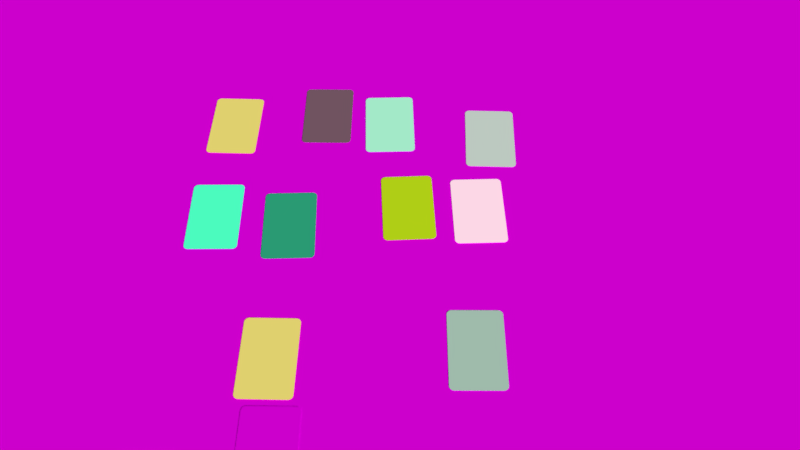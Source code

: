 # Source: CorporaGenerator.blend  (saved by Blender 2.78.0; exported with 4.5.12 LTS)
import bpy
from mathutils import Matrix  # noqa: F401  (used for matrix-valued properties, if any)

bpy.ops.wm.read_factory_settings(use_empty=True)
scene = bpy.context.scene
scene.name = 'Scene'

# ---- collections
col_collection_1 = bpy.data.collections.new('Collection 1'); scene.collection.children.link(col_collection_1)

# ---- images (referenced by path relative to the original .blend; pixels are not part of the script)
import os
ASSET_DIR = os.environ.get("B2B_ASSET_DIR", "")  # directory of the original .blend (textures are referenced by path, not embedded)
HERE = os.path.dirname(os.path.abspath(__file__))  # packed textures are extracted next to this script under _unpacked/

def load_image(name, relpath, width, height, colorspace="sRGB"):
    """Load a texture the original file referenced (path relative to the .blend, or extracted next to this script)."""
    p = next((c for c in (os.path.join(HERE, relpath), os.path.join(ASSET_DIR, relpath)) if relpath and os.path.exists(c)), "")
    if p:
        img = bpy.data.images.load(p, check_existing=True)
        img.name = name
    else:  # same state as the original file: an image datablock whose file is absent (Cycles renders it pink)
        img = bpy.data.images.new(name, width, height)
        img.source = "FILE"
        img.filepath = "//" + (relpath or name)
    img.colorspace_settings.name = colorspace
    return img
img_round_bars_blue_2_png = load_image('round_bars_blue_2.png', 'round_bars_blue_2.png', 1024, 1024, 'sRGB')
img_plank_jpg = load_image('plank.jpg', 'plank.jpg', 1024, 1024, 'sRGB')
img_round_empty_red_3_png = load_image('round_empty_red_3.png', 'round_empty_red_3.png', 1024, 1024, 'sRGB')

# ---- materials (node trees are filled in below, after node groups)
mat_card_wavy_empty_red_3_t = bpy.data.materials.new('card_wavy_empty_red_3_t')
mat_card_wavy_empty_red_3_t.alpha_threshold = 0.0
mat_card_wavy_empty_red_3_t.roughness = 0.5
mat_card_wavy_solid_blue_1_t = bpy.data.materials.new('card_wavy_solid_blue_1_t')
mat_card_wavy_solid_blue_1_t.alpha_threshold = 0.0
mat_card_wavy_solid_blue_1_t.roughness = 0.5
mat_card_square_solid_red_2_t = bpy.data.materials.new('card_square_solid_red_2_t')
mat_card_square_solid_red_2_t.alpha_threshold = 0.0
mat_card_square_solid_red_2_t.roughness = 0.5
mat_card_square_bars_red_3_t = bpy.data.materials.new('card_square_bars_red_3_t')
mat_card_square_bars_red_3_t.alpha_threshold = 0.0
mat_card_square_bars_red_3_t.roughness = 0.5
mat_card_round_empty_red_3_t = bpy.data.materials.new('card_round_empty_red_3_t')
mat_card_round_empty_red_3_t.alpha_threshold = 0.0
mat_card_round_empty_red_3_t.roughness = 0.5
mat_card_round_bars_red_2_t = bpy.data.materials.new('card_round_bars_red_2_t')
mat_card_round_bars_red_2_t.alpha_threshold = 0.0
mat_card_round_bars_red_2_t.roughness = 0.5
mat_card_square_bars_red_1_t = bpy.data.materials.new('card_square_bars_red_1_t')
mat_card_square_bars_red_1_t.alpha_threshold = 0.0
mat_card_square_bars_red_1_t.roughness = 0.5
mat_card_wavy_solid_green_3_t = bpy.data.materials.new('card_wavy_solid_green_3_t')
mat_card_wavy_solid_green_3_t.alpha_threshold = 0.0
mat_card_wavy_solid_green_3_t.roughness = 0.5
mat_card_square_solid_blue_3_t = bpy.data.materials.new('card_square_solid_blue_3_t')
mat_card_square_solid_blue_3_t.alpha_threshold = 0.0
mat_card_square_solid_blue_3_t.roughness = 0.5
mat_card_round_bars_blue_2 = bpy.data.materials.new('card_round_bars_blue_2')
mat_card_round_bars_blue_2.alpha_threshold = 0.0
mat_card_round_bars_blue_2.roughness = 0.5
mat_card_square_empty_green_2_t = bpy.data.materials.new('card_square_empty_green_2_t')
mat_card_square_empty_green_2_t.alpha_threshold = 0.0
mat_card_square_empty_green_2_t.roughness = 0.5
mat_card_round_empty_green_1_t = bpy.data.materials.new('card_round_empty_green_1_t')
mat_card_round_empty_green_1_t.alpha_threshold = 0.0
mat_card_round_empty_green_1_t.roughness = 0.5
mat_plank = bpy.data.materials.new('Plank')
mat_plank.alpha_threshold = 0.0
mat_plank.roughness = 0.5
mat_card_round_empty_red_3 = bpy.data.materials.new('card_round_empty_red_3')
mat_card_round_empty_red_3.alpha_threshold = 0.0
mat_card_round_empty_red_3.roughness = 0.5

# ---- material node trees
mat_card_wavy_empty_red_3_t.use_nodes = True; mat_card_wavy_empty_red_3_t.node_tree.nodes.clear()
_N = mat_card_wavy_empty_red_3_t.node_tree.nodes; _L = mat_card_wavy_empty_red_3_t.node_tree.links
n0 = _N.new('ShaderNodeOutputMaterial'); n0.name = 'Material Output'; n0.location = (300, 300)
n1 = _N.new('ShaderNodeEmission'); n1.name = 'Emission'; n1.location = (10, 300)
n1.inputs[0].default_value = (0.7412, 0.6314, 0.1569, 1.0)
_L.new(n1.outputs[0], n0.inputs[0])
n0.is_active_output = True
mat_card_wavy_solid_blue_1_t.use_nodes = True; mat_card_wavy_solid_blue_1_t.node_tree.nodes.clear()
_N = mat_card_wavy_solid_blue_1_t.node_tree.nodes; _L = mat_card_wavy_solid_blue_1_t.node_tree.links
n0 = _N.new('ShaderNodeOutputMaterial'); n0.name = 'Material Output'; n0.location = (300, 300)
n1 = _N.new('ShaderNodeEmission'); n1.name = 'Emission'; n1.location = (10, 300)
n1.inputs[0].default_value = (0.9765, 0.6784, 0.7922, 1.0)
_L.new(n1.outputs[0], n0.inputs[0])
n0.is_active_output = True
mat_card_square_solid_red_2_t.use_nodes = True; mat_card_square_solid_red_2_t.node_tree.nodes.clear()
_N = mat_card_square_solid_red_2_t.node_tree.nodes; _L = mat_card_square_solid_red_2_t.node_tree.links
n0 = _N.new('ShaderNodeOutputMaterial'); n0.name = 'Material Output'; n0.location = (300, 300)
n1 = _N.new('ShaderNodeEmission'); n1.name = 'Emission'; n1.location = (10, 300)
n1.inputs[0].default_value = (0.4314, 0.6196, 0.007843, 1.0)
_L.new(n1.outputs[0], n0.inputs[0])
n0.is_active_output = True
mat_card_square_bars_red_3_t.use_nodes = True; mat_card_square_bars_red_3_t.node_tree.nodes.clear()
_N = mat_card_square_bars_red_3_t.node_tree.nodes; _L = mat_card_square_bars_red_3_t.node_tree.links
n0 = _N.new('ShaderNodeOutputMaterial'); n0.name = 'Material Output'; n0.location = (300, 300)
n1 = _N.new('ShaderNodeEmission'); n1.name = 'Emission'; n1.location = (10, 300)
n1.inputs[0].default_value = (0.3686, 0.8157, 0.5804, 1.0)
_L.new(n1.outputs[0], n0.inputs[0])
n0.is_active_output = True
mat_card_round_empty_red_3_t.use_nodes = True; mat_card_round_empty_red_3_t.node_tree.nodes.clear()
_N = mat_card_round_empty_red_3_t.node_tree.nodes; _L = mat_card_round_empty_red_3_t.node_tree.links
n0 = _N.new('ShaderNodeOutputMaterial'); n0.name = 'Material Output'; n0.location = (300, 300)
n1 = _N.new('ShaderNodeEmission'); n1.name = 'Emission'; n1.location = (10, 300)
n1.inputs[0].default_value = (0.07059, 0.9647, 0.5176, 1.0)
_L.new(n1.outputs[0], n0.inputs[0])
n0.is_active_output = True
mat_card_round_bars_red_2_t.use_nodes = True; mat_card_round_bars_red_2_t.node_tree.nodes.clear()
_N = mat_card_round_bars_red_2_t.node_tree.nodes; _L = mat_card_round_bars_red_2_t.node_tree.links
n0 = _N.new('ShaderNodeOutputMaterial'); n0.name = 'Material Output'; n0.location = (300, 300)
n1 = _N.new('ShaderNodeEmission'); n1.name = 'Emission'; n1.location = (10, 300)
n1.inputs[0].default_value = (0.02353, 0.3216, 0.1725, 1.0)
_L.new(n1.outputs[0], n0.inputs[0])
n0.is_active_output = True
mat_card_square_bars_red_1_t.use_nodes = True; mat_card_square_bars_red_1_t.node_tree.nodes.clear()
_N = mat_card_square_bars_red_1_t.node_tree.nodes; _L = mat_card_square_bars_red_1_t.node_tree.links
n0 = _N.new('ShaderNodeOutputMaterial'); n0.name = 'Material Output'; n0.location = (300, 300)
n1 = _N.new('ShaderNodeEmission'); n1.name = 'Emission'; n1.location = (10, 300)
n1.inputs[0].default_value = (0.3451, 0.4941, 0.4078, 1.0)
_L.new(n1.outputs[0], n0.inputs[0])
n0.is_active_output = True
mat_card_wavy_solid_green_3_t.use_nodes = True; mat_card_wavy_solid_green_3_t.node_tree.nodes.clear()
_N = mat_card_wavy_solid_green_3_t.node_tree.nodes; _L = mat_card_wavy_solid_green_3_t.node_tree.links
n0 = _N.new('ShaderNodeOutputMaterial'); n0.name = 'Material Output'; n0.location = (300, 300)
n1 = _N.new('ShaderNodeEmission'); n1.name = 'Emission'; n1.location = (10, 300)
n1.inputs[0].default_value = (0.8902, 0.5569, 0.1882, 1.0)
_L.new(n1.outputs[0], n0.inputs[0])
n0.is_active_output = True
mat_card_square_solid_blue_3_t.use_nodes = True; mat_card_square_solid_blue_3_t.node_tree.nodes.clear()
_N = mat_card_square_solid_blue_3_t.node_tree.nodes; _L = mat_card_square_solid_blue_3_t.node_tree.links
n0 = _N.new('ShaderNodeOutputMaterial'); n0.name = 'Material Output'; n0.location = (300, 300)
n1 = _N.new('ShaderNodeEmission'); n1.name = 'Emission'; n1.location = (10, 300)
n1.inputs[0].default_value = (0.6667, 0.6667, 0.6431, 1.0)
_L.new(n1.outputs[0], n0.inputs[0])
n0.is_active_output = True
mat_card_round_bars_blue_2.use_nodes = True; mat_card_round_bars_blue_2.node_tree.nodes.clear()
_N = mat_card_round_bars_blue_2.node_tree.nodes; _L = mat_card_round_bars_blue_2.node_tree.links
n0 = _N.new('ShaderNodeOutputMaterial'); n0.name = 'Material Output'; n0.location = (300, 300)
n1 = _N.new('ShaderNodeTexImage'); n1.name = 'Image Texture'; n1.location = (-100, 300)
n1.width = 140
n1.image = img_round_bars_blue_2_png
n2 = _N.new('ShaderNodeBsdfDiffuse'); n2.name = 'Diffuse BSDF'; n2.location = (100, 300)
_L.new(n1.outputs[0], n2.inputs[0])
_L.new(n2.outputs[0], n0.inputs[0])
n0.is_active_output = True
mat_card_square_empty_green_2_t.use_nodes = True; mat_card_square_empty_green_2_t.node_tree.nodes.clear()
_N = mat_card_square_empty_green_2_t.node_tree.nodes; _L = mat_card_square_empty_green_2_t.node_tree.links
n0 = _N.new('ShaderNodeOutputMaterial'); n0.name = 'Material Output'; n0.location = (300, 300)
n1 = _N.new('ShaderNodeEmission'); n1.name = 'Emission'; n1.location = (10, 300)
n1.inputs[0].default_value = (0.5059, 0.5804, 0.5255, 1.0)
_L.new(n1.outputs[0], n0.inputs[0])
n0.is_active_output = True
mat_card_round_empty_green_1_t.use_nodes = True; mat_card_round_empty_green_1_t.node_tree.nodes.clear()
_N = mat_card_round_empty_green_1_t.node_tree.nodes; _L = mat_card_round_empty_green_1_t.node_tree.links
n0 = _N.new('ShaderNodeOutputMaterial'); n0.name = 'Material Output'; n0.location = (300, 300)
n1 = _N.new('ShaderNodeEmission'); n1.name = 'Emission'; n1.location = (10, 300)
n1.inputs[0].default_value = (0.1608, 0.08627, 0.1176, 1.0)
_L.new(n1.outputs[0], n0.inputs[0])
n0.is_active_output = True
mat_plank.use_nodes = True; mat_plank.node_tree.nodes.clear()
_N = mat_plank.node_tree.nodes; _L = mat_plank.node_tree.links
n0 = _N.new('ShaderNodeOutputMaterial'); n0.name = 'Material Output'; n0.location = (300, 300)
n1 = _N.new('ShaderNodeBsdfDiffuse'); n1.name = 'Diffuse BSDF'; n1.location = (10, 300)
n2 = _N.new('ShaderNodeTexImage'); n2.name = 'Image Texture'; n2.location = (-180, 300)
n2.width = 140
n2.image = img_plank_jpg
n3 = _N.new('ShaderNodeMapping'); n3.name = 'Mapping'; n3.location = (-383, 10)
n3.inputs[3].default_value = (200.0, 200.0, 200.0)
n4 = _N.new('ShaderNodeTexCoord'); n4.name = 'Texture Coordinate'; n4.location = (-600, 12)
n5 = _N.new('ShaderNodeDisplacement'); n5.name = 'Displacement'; n5.location = (0, 0)
n5.inputs[1].default_value = 0.0
n5.inputs[2].default_value = 0.1
_L.new(n1.outputs[0], n0.inputs[0])
_L.new(n2.outputs[0], n1.inputs[0])
_L.new(n3.outputs[0], n2.inputs[0])
_L.new(n4.outputs[0], n3.inputs[0])
_L.new(n2.outputs[0], n5.inputs[0])
_L.new(n5.outputs[0], n0.inputs[2])
n0.is_active_output = True
mat_card_round_empty_red_3.use_nodes = True; mat_card_round_empty_red_3.node_tree.nodes.clear()
_N = mat_card_round_empty_red_3.node_tree.nodes; _L = mat_card_round_empty_red_3.node_tree.links
n0 = _N.new('ShaderNodeOutputMaterial'); n0.name = 'Material Output'; n0.location = (300, 300)
n1 = _N.new('ShaderNodeTexImage'); n1.name = 'Image Texture'; n1.location = (-100, 300)
n1.width = 140
n1.image = img_round_empty_red_3_png
n2 = _N.new('ShaderNodeBsdfDiffuse'); n2.name = 'Diffuse BSDF'; n2.location = (100, 300)
_L.new(n1.outputs[0], n2.inputs[0])
_L.new(n2.outputs[0], n0.inputs[0])
n0.is_active_output = True

# ---- world
world_world = bpy.data.worlds.new('World'); scene.world = world_world
world_world.use_nodes = True; world_world.node_tree.nodes.clear()
_N = world_world.node_tree.nodes; _L = world_world.node_tree.links
n0 = _N.new('ShaderNodeOutputWorld'); n0.name = 'World Output'; n0.location = (300, 300)
n1 = _N.new('ShaderNodeBackground'); n1.name = 'Background'; n1.location = (10, 300)
n1.inputs[0].default_value = (0.0, 0.0, 0.0, 1.0)
_L.new(n1.outputs[0], n0.inputs[0])
n0.is_active_output = True
world_world.use_sun_shadow = False
world_world.sun_shadow_jitter_overblur = 0.0
world_world.cycles.sampling_method = 'MANUAL'
world_world.light_settings.ao_factor = 0.9828

# ---- cameras
cam_camera = bpy.data.cameras.new('Camera')
cam_camera.clip_end = 1e+04
cam_camera.lens = 35.0
cam_camera.sensor_width = 32.0
cam_camera.sensor_height = 18.0
cam_camera.display_size = 2.0
cam_camera.dof.focus_distance = 0.0

# ---- meshes
me_card_prototype_8858 = bpy.data.meshes.new('card_prototype.8858')
me_card_prototype_8858.from_pydata([(-0.9863, -1.885, 0.0), (-1.028, -1.881, 0.0), (-1.068, -1.869, 0.0), (-1.104, -1.849, 0.0), (-1.136, -1.823, 0.0), (-1.163, -1.79, 0.0), (-1.183, -1.754, 0.0), (-1.195, -1.714, 0.0), (-1.199, -1.672, 0.0), (0.9863, -1.885, 0.0), (1.028, -1.881, 0.0), (1.068, -1.869, 0.0), (1.104, -1.849, 0.0), (1.136, -1.823, 0.0), (1.163, -1.79, 0.0), (1.183, -1.754, 0.0), (1.195, -1.714, 0.0), (1.028, 1.881, 0.0), (1.068, 1.869, 0.0), (1.104, 1.849, 0.0), (1.136, 1.823, 0.0), (1.163, 1.79, 0.0), (1.183, 1.754, 0.0), (1.195, 1.714, 0.0), (1.199, 1.672, 0.0), (-1.028, 1.881, 0.0), (-1.068, 1.869, 0.0), (-1.104, 1.849, 0.0), (-1.136, 1.823, 0.0), (-1.163, 1.79, 0.0), (-1.183, 1.754, 0.0), (-1.195, 1.714, 0.0), (-1.199, 1.672, 0.0), (0.9863, 1.885, 0.0), (-0.9863, 1.885, 0.0), (1.199, -1.672, 0.0)], [], [(1, 0, 9, 10, 11, 12, 13, 14, 15, 16, 35, 24, 23, 22, 21, 20, 19, 18, 17, 33, 34, 25, 26, 27, 28, 29, 30, 31, 32, 8, 7, 6, 5, 4, 3, 2)])
_uv = me_card_prototype_8858.uv_layers.new(name='UVMap')
_uv.uv.foreach_set('vector', [0.07131, 0.001083, 0.08859, 0.0, 0.9114, 0.0, 0.9287, 0.001083, 0.9453, 0.004289, 0.9606, 0.009496, 0.9741, 0.0165, 0.9851, 0.02504, 0.9933, 0.03478, 0.9983, 0.04535, 1.0, 0.05635, 1.0, 0.9437, 0.9983, 0.9546, 0.9933, 0.9652, 0.9851, 0.975, 0.9741, 0.9835, 0.9606, 0.9905, 0.9453, 0.9957, 0.9287, 0.9989, 0.9114, 1.0, 0.08859, 1.0, 0.07131, 0.9989, 0.05469, 0.9957, 0.03937, 0.9905, 0.02595, 0.9835, 0.01493, 0.975, 0.006744, 0.9652, 0.001702, 0.9546, 0.0, 0.9437, 0.0, 0.05635, 0.001702, 0.04535, 0.006744, 0.03478, 0.01493, 0.02504, 0.02595, 0.0165, 0.03937, 0.009496, 0.05469, 0.004289])
me_card_prototype_8858.materials.append(mat_card_wavy_empty_red_3_t)
me_card_prototype_8858.use_remesh_preserve_volume = False
me_card_prototype_8858.use_remesh_preserve_attributes = False
me_card_prototype_8858.use_mirror_vertex_groups = False
me_card_prototype_8858.update()
me_card_prototype_8857 = bpy.data.meshes.new('card_prototype.8857')
me_card_prototype_8857.from_pydata([(-0.9863, -1.885, 0.0), (-1.028, -1.881, 0.0), (-1.068, -1.869, 0.0), (-1.104, -1.849, 0.0), (-1.136, -1.823, 0.0), (-1.163, -1.79, 0.0), (-1.183, -1.754, 0.0), (-1.195, -1.714, 0.0), (-1.199, -1.672, 0.0), (0.9863, -1.885, 0.0), (1.028, -1.881, 0.0), (1.068, -1.869, 0.0), (1.104, -1.849, 0.0), (1.136, -1.823, 0.0), (1.163, -1.79, 0.0), (1.183, -1.754, 0.0), (1.195, -1.714, 0.0), (1.028, 1.881, 0.0), (1.068, 1.869, 0.0), (1.104, 1.849, 0.0), (1.136, 1.823, 0.0), (1.163, 1.79, 0.0), (1.183, 1.754, 0.0), (1.195, 1.714, 0.0), (1.199, 1.672, 0.0), (-1.028, 1.881, 0.0), (-1.068, 1.869, 0.0), (-1.104, 1.849, 0.0), (-1.136, 1.823, 0.0), (-1.163, 1.79, 0.0), (-1.183, 1.754, 0.0), (-1.195, 1.714, 0.0), (-1.199, 1.672, 0.0), (0.9863, 1.885, 0.0), (-0.9863, 1.885, 0.0), (1.199, -1.672, 0.0)], [], [(1, 0, 9, 10, 11, 12, 13, 14, 15, 16, 35, 24, 23, 22, 21, 20, 19, 18, 17, 33, 34, 25, 26, 27, 28, 29, 30, 31, 32, 8, 7, 6, 5, 4, 3, 2)])
_uv = me_card_prototype_8857.uv_layers.new(name='UVMap')
_uv.uv.foreach_set('vector', [0.07131, 0.001083, 0.08859, 0.0, 0.9114, 0.0, 0.9287, 0.001083, 0.9453, 0.004289, 0.9606, 0.009496, 0.9741, 0.0165, 0.9851, 0.02504, 0.9933, 0.03478, 0.9983, 0.04535, 1.0, 0.05635, 1.0, 0.9437, 0.9983, 0.9546, 0.9933, 0.9652, 0.9851, 0.975, 0.9741, 0.9835, 0.9606, 0.9905, 0.9453, 0.9957, 0.9287, 0.9989, 0.9114, 1.0, 0.08859, 1.0, 0.07131, 0.9989, 0.05469, 0.9957, 0.03937, 0.9905, 0.02595, 0.9835, 0.01493, 0.975, 0.006744, 0.9652, 0.001702, 0.9546, 0.0, 0.9437, 0.0, 0.05635, 0.001702, 0.04535, 0.006744, 0.03478, 0.01493, 0.02504, 0.02595, 0.0165, 0.03937, 0.009496, 0.05469, 0.004289])
me_card_prototype_8857.materials.append(mat_card_wavy_solid_blue_1_t)
me_card_prototype_8857.use_remesh_preserve_volume = False
me_card_prototype_8857.use_remesh_preserve_attributes = False
me_card_prototype_8857.use_mirror_vertex_groups = False
me_card_prototype_8857.update()
me_card_prototype_8856 = bpy.data.meshes.new('card_prototype.8856')
me_card_prototype_8856.from_pydata([(-0.9863, -1.885, 0.0), (-1.028, -1.881, 0.0), (-1.068, -1.869, 0.0), (-1.104, -1.849, 0.0), (-1.136, -1.823, 0.0), (-1.163, -1.79, 0.0), (-1.183, -1.754, 0.0), (-1.195, -1.714, 0.0), (-1.199, -1.672, 0.0), (0.9863, -1.885, 0.0), (1.028, -1.881, 0.0), (1.068, -1.869, 0.0), (1.104, -1.849, 0.0), (1.136, -1.823, 0.0), (1.163, -1.79, 0.0), (1.183, -1.754, 0.0), (1.195, -1.714, 0.0), (1.028, 1.881, 0.0), (1.068, 1.869, 0.0), (1.104, 1.849, 0.0), (1.136, 1.823, 0.0), (1.163, 1.79, 0.0), (1.183, 1.754, 0.0), (1.195, 1.714, 0.0), (1.199, 1.672, 0.0), (-1.028, 1.881, 0.0), (-1.068, 1.869, 0.0), (-1.104, 1.849, 0.0), (-1.136, 1.823, 0.0), (-1.163, 1.79, 0.0), (-1.183, 1.754, 0.0), (-1.195, 1.714, 0.0), (-1.199, 1.672, 0.0), (0.9863, 1.885, 0.0), (-0.9863, 1.885, 0.0), (1.199, -1.672, 0.0)], [], [(1, 0, 9, 10, 11, 12, 13, 14, 15, 16, 35, 24, 23, 22, 21, 20, 19, 18, 17, 33, 34, 25, 26, 27, 28, 29, 30, 31, 32, 8, 7, 6, 5, 4, 3, 2)])
_uv = me_card_prototype_8856.uv_layers.new(name='UVMap')
_uv.uv.foreach_set('vector', [0.07131, 0.001083, 0.08859, 0.0, 0.9114, 0.0, 0.9287, 0.001083, 0.9453, 0.004289, 0.9606, 0.009496, 0.9741, 0.0165, 0.9851, 0.02504, 0.9933, 0.03478, 0.9983, 0.04535, 1.0, 0.05635, 1.0, 0.9437, 0.9983, 0.9546, 0.9933, 0.9652, 0.9851, 0.975, 0.9741, 0.9835, 0.9606, 0.9905, 0.9453, 0.9957, 0.9287, 0.9989, 0.9114, 1.0, 0.08859, 1.0, 0.07131, 0.9989, 0.05469, 0.9957, 0.03937, 0.9905, 0.02595, 0.9835, 0.01493, 0.975, 0.006744, 0.9652, 0.001702, 0.9546, 0.0, 0.9437, 0.0, 0.05635, 0.001702, 0.04535, 0.006744, 0.03478, 0.01493, 0.02504, 0.02595, 0.0165, 0.03937, 0.009496, 0.05469, 0.004289])
me_card_prototype_8856.materials.append(mat_card_square_solid_red_2_t)
me_card_prototype_8856.use_remesh_preserve_volume = False
me_card_prototype_8856.use_remesh_preserve_attributes = False
me_card_prototype_8856.use_mirror_vertex_groups = False
me_card_prototype_8856.update()
me_card_prototype_8855 = bpy.data.meshes.new('card_prototype.8855')
me_card_prototype_8855.from_pydata([(-0.9863, -1.885, 0.0), (-1.028, -1.881, 0.0), (-1.068, -1.869, 0.0), (-1.104, -1.849, 0.0), (-1.136, -1.823, 0.0), (-1.163, -1.79, 0.0), (-1.183, -1.754, 0.0), (-1.195, -1.714, 0.0), (-1.199, -1.672, 0.0), (0.9863, -1.885, 0.0), (1.028, -1.881, 0.0), (1.068, -1.869, 0.0), (1.104, -1.849, 0.0), (1.136, -1.823, 0.0), (1.163, -1.79, 0.0), (1.183, -1.754, 0.0), (1.195, -1.714, 0.0), (1.028, 1.881, 0.0), (1.068, 1.869, 0.0), (1.104, 1.849, 0.0), (1.136, 1.823, 0.0), (1.163, 1.79, 0.0), (1.183, 1.754, 0.0), (1.195, 1.714, 0.0), (1.199, 1.672, 0.0), (-1.028, 1.881, 0.0), (-1.068, 1.869, 0.0), (-1.104, 1.849, 0.0), (-1.136, 1.823, 0.0), (-1.163, 1.79, 0.0), (-1.183, 1.754, 0.0), (-1.195, 1.714, 0.0), (-1.199, 1.672, 0.0), (0.9863, 1.885, 0.0), (-0.9863, 1.885, 0.0), (1.199, -1.672, 0.0)], [], [(1, 0, 9, 10, 11, 12, 13, 14, 15, 16, 35, 24, 23, 22, 21, 20, 19, 18, 17, 33, 34, 25, 26, 27, 28, 29, 30, 31, 32, 8, 7, 6, 5, 4, 3, 2)])
_uv = me_card_prototype_8855.uv_layers.new(name='UVMap')
_uv.uv.foreach_set('vector', [0.07131, 0.001083, 0.08859, 0.0, 0.9114, 0.0, 0.9287, 0.001083, 0.9453, 0.004289, 0.9606, 0.009496, 0.9741, 0.0165, 0.9851, 0.02504, 0.9933, 0.03478, 0.9983, 0.04535, 1.0, 0.05635, 1.0, 0.9437, 0.9983, 0.9546, 0.9933, 0.9652, 0.9851, 0.975, 0.9741, 0.9835, 0.9606, 0.9905, 0.9453, 0.9957, 0.9287, 0.9989, 0.9114, 1.0, 0.08859, 1.0, 0.07131, 0.9989, 0.05469, 0.9957, 0.03937, 0.9905, 0.02595, 0.9835, 0.01493, 0.975, 0.006744, 0.9652, 0.001702, 0.9546, 0.0, 0.9437, 0.0, 0.05635, 0.001702, 0.04535, 0.006744, 0.03478, 0.01493, 0.02504, 0.02595, 0.0165, 0.03937, 0.009496, 0.05469, 0.004289])
me_card_prototype_8855.materials.append(mat_card_square_bars_red_3_t)
me_card_prototype_8855.use_remesh_preserve_volume = False
me_card_prototype_8855.use_remesh_preserve_attributes = False
me_card_prototype_8855.use_mirror_vertex_groups = False
me_card_prototype_8855.update()
me_card_prototype_8854 = bpy.data.meshes.new('card_prototype.8854')
me_card_prototype_8854.from_pydata([(-0.9863, -1.885, 0.0), (-1.028, -1.881, 0.0), (-1.068, -1.869, 0.0), (-1.104, -1.849, 0.0), (-1.136, -1.823, 0.0), (-1.163, -1.79, 0.0), (-1.183, -1.754, 0.0), (-1.195, -1.714, 0.0), (-1.199, -1.672, 0.0), (0.9863, -1.885, 0.0), (1.028, -1.881, 0.0), (1.068, -1.869, 0.0), (1.104, -1.849, 0.0), (1.136, -1.823, 0.0), (1.163, -1.79, 0.0), (1.183, -1.754, 0.0), (1.195, -1.714, 0.0), (1.028, 1.881, 0.0), (1.068, 1.869, 0.0), (1.104, 1.849, 0.0), (1.136, 1.823, 0.0), (1.163, 1.79, 0.0), (1.183, 1.754, 0.0), (1.195, 1.714, 0.0), (1.199, 1.672, 0.0), (-1.028, 1.881, 0.0), (-1.068, 1.869, 0.0), (-1.104, 1.849, 0.0), (-1.136, 1.823, 0.0), (-1.163, 1.79, 0.0), (-1.183, 1.754, 0.0), (-1.195, 1.714, 0.0), (-1.199, 1.672, 0.0), (0.9863, 1.885, 0.0), (-0.9863, 1.885, 0.0), (1.199, -1.672, 0.0)], [], [(1, 0, 9, 10, 11, 12, 13, 14, 15, 16, 35, 24, 23, 22, 21, 20, 19, 18, 17, 33, 34, 25, 26, 27, 28, 29, 30, 31, 32, 8, 7, 6, 5, 4, 3, 2)])
_uv = me_card_prototype_8854.uv_layers.new(name='UVMap')
_uv.uv.foreach_set('vector', [0.07131, 0.001083, 0.08859, 0.0, 0.9114, 0.0, 0.9287, 0.001083, 0.9453, 0.004289, 0.9606, 0.009496, 0.9741, 0.0165, 0.9851, 0.02504, 0.9933, 0.03478, 0.9983, 0.04535, 1.0, 0.05635, 1.0, 0.9437, 0.9983, 0.9546, 0.9933, 0.9652, 0.9851, 0.975, 0.9741, 0.9835, 0.9606, 0.9905, 0.9453, 0.9957, 0.9287, 0.9989, 0.9114, 1.0, 0.08859, 1.0, 0.07131, 0.9989, 0.05469, 0.9957, 0.03937, 0.9905, 0.02595, 0.9835, 0.01493, 0.975, 0.006744, 0.9652, 0.001702, 0.9546, 0.0, 0.9437, 0.0, 0.05635, 0.001702, 0.04535, 0.006744, 0.03478, 0.01493, 0.02504, 0.02595, 0.0165, 0.03937, 0.009496, 0.05469, 0.004289])
me_card_prototype_8854.materials.append(mat_card_round_empty_red_3_t)
me_card_prototype_8854.use_remesh_preserve_volume = False
me_card_prototype_8854.use_remesh_preserve_attributes = False
me_card_prototype_8854.use_mirror_vertex_groups = False
me_card_prototype_8854.update()
me_card_prototype_8853 = bpy.data.meshes.new('card_prototype.8853')
me_card_prototype_8853.from_pydata([(-0.9863, -1.885, 0.0), (-1.028, -1.881, 0.0), (-1.068, -1.869, 0.0), (-1.104, -1.849, 0.0), (-1.136, -1.823, 0.0), (-1.163, -1.79, 0.0), (-1.183, -1.754, 0.0), (-1.195, -1.714, 0.0), (-1.199, -1.672, 0.0), (0.9863, -1.885, 0.0), (1.028, -1.881, 0.0), (1.068, -1.869, 0.0), (1.104, -1.849, 0.0), (1.136, -1.823, 0.0), (1.163, -1.79, 0.0), (1.183, -1.754, 0.0), (1.195, -1.714, 0.0), (1.028, 1.881, 0.0), (1.068, 1.869, 0.0), (1.104, 1.849, 0.0), (1.136, 1.823, 0.0), (1.163, 1.79, 0.0), (1.183, 1.754, 0.0), (1.195, 1.714, 0.0), (1.199, 1.672, 0.0), (-1.028, 1.881, 0.0), (-1.068, 1.869, 0.0), (-1.104, 1.849, 0.0), (-1.136, 1.823, 0.0), (-1.163, 1.79, 0.0), (-1.183, 1.754, 0.0), (-1.195, 1.714, 0.0), (-1.199, 1.672, 0.0), (0.9863, 1.885, 0.0), (-0.9863, 1.885, 0.0), (1.199, -1.672, 0.0)], [], [(1, 0, 9, 10, 11, 12, 13, 14, 15, 16, 35, 24, 23, 22, 21, 20, 19, 18, 17, 33, 34, 25, 26, 27, 28, 29, 30, 31, 32, 8, 7, 6, 5, 4, 3, 2)])
_uv = me_card_prototype_8853.uv_layers.new(name='UVMap')
_uv.uv.foreach_set('vector', [0.07131, 0.001083, 0.08859, 0.0, 0.9114, 0.0, 0.9287, 0.001083, 0.9453, 0.004289, 0.9606, 0.009496, 0.9741, 0.0165, 0.9851, 0.02504, 0.9933, 0.03478, 0.9983, 0.04535, 1.0, 0.05635, 1.0, 0.9437, 0.9983, 0.9546, 0.9933, 0.9652, 0.9851, 0.975, 0.9741, 0.9835, 0.9606, 0.9905, 0.9453, 0.9957, 0.9287, 0.9989, 0.9114, 1.0, 0.08859, 1.0, 0.07131, 0.9989, 0.05469, 0.9957, 0.03937, 0.9905, 0.02595, 0.9835, 0.01493, 0.975, 0.006744, 0.9652, 0.001702, 0.9546, 0.0, 0.9437, 0.0, 0.05635, 0.001702, 0.04535, 0.006744, 0.03478, 0.01493, 0.02504, 0.02595, 0.0165, 0.03937, 0.009496, 0.05469, 0.004289])
me_card_prototype_8853.materials.append(mat_card_round_bars_red_2_t)
me_card_prototype_8853.use_remesh_preserve_volume = False
me_card_prototype_8853.use_remesh_preserve_attributes = False
me_card_prototype_8853.use_mirror_vertex_groups = False
me_card_prototype_8853.update()
me_card_prototype_8852 = bpy.data.meshes.new('card_prototype.8852')
me_card_prototype_8852.from_pydata([(-0.9863, -1.885, 0.0), (-1.028, -1.881, 0.0), (-1.068, -1.869, 0.0), (-1.104, -1.849, 0.0), (-1.136, -1.823, 0.0), (-1.163, -1.79, 0.0), (-1.183, -1.754, 0.0), (-1.195, -1.714, 0.0), (-1.199, -1.672, 0.0), (0.9863, -1.885, 0.0), (1.028, -1.881, 0.0), (1.068, -1.869, 0.0), (1.104, -1.849, 0.0), (1.136, -1.823, 0.0), (1.163, -1.79, 0.0), (1.183, -1.754, 0.0), (1.195, -1.714, 0.0), (1.028, 1.881, 0.0), (1.068, 1.869, 0.0), (1.104, 1.849, 0.0), (1.136, 1.823, 0.0), (1.163, 1.79, 0.0), (1.183, 1.754, 0.0), (1.195, 1.714, 0.0), (1.199, 1.672, 0.0), (-1.028, 1.881, 0.0), (-1.068, 1.869, 0.0), (-1.104, 1.849, 0.0), (-1.136, 1.823, 0.0), (-1.163, 1.79, 0.0), (-1.183, 1.754, 0.0), (-1.195, 1.714, 0.0), (-1.199, 1.672, 0.0), (0.9863, 1.885, 0.0), (-0.9863, 1.885, 0.0), (1.199, -1.672, 0.0)], [], [(1, 0, 9, 10, 11, 12, 13, 14, 15, 16, 35, 24, 23, 22, 21, 20, 19, 18, 17, 33, 34, 25, 26, 27, 28, 29, 30, 31, 32, 8, 7, 6, 5, 4, 3, 2)])
_uv = me_card_prototype_8852.uv_layers.new(name='UVMap')
_uv.uv.foreach_set('vector', [0.07131, 0.001083, 0.08859, 0.0, 0.9114, 0.0, 0.9287, 0.001083, 0.9453, 0.004289, 0.9606, 0.009496, 0.9741, 0.0165, 0.9851, 0.02504, 0.9933, 0.03478, 0.9983, 0.04535, 1.0, 0.05635, 1.0, 0.9437, 0.9983, 0.9546, 0.9933, 0.9652, 0.9851, 0.975, 0.9741, 0.9835, 0.9606, 0.9905, 0.9453, 0.9957, 0.9287, 0.9989, 0.9114, 1.0, 0.08859, 1.0, 0.07131, 0.9989, 0.05469, 0.9957, 0.03937, 0.9905, 0.02595, 0.9835, 0.01493, 0.975, 0.006744, 0.9652, 0.001702, 0.9546, 0.0, 0.9437, 0.0, 0.05635, 0.001702, 0.04535, 0.006744, 0.03478, 0.01493, 0.02504, 0.02595, 0.0165, 0.03937, 0.009496, 0.05469, 0.004289])
me_card_prototype_8852.materials.append(mat_card_square_bars_red_1_t)
me_card_prototype_8852.use_remesh_preserve_volume = False
me_card_prototype_8852.use_remesh_preserve_attributes = False
me_card_prototype_8852.use_mirror_vertex_groups = False
me_card_prototype_8852.update()
me_card_prototype_8851 = bpy.data.meshes.new('card_prototype.8851')
me_card_prototype_8851.from_pydata([(-0.9863, -1.885, 0.0), (-1.028, -1.881, 0.0), (-1.068, -1.869, 0.0), (-1.104, -1.849, 0.0), (-1.136, -1.823, 0.0), (-1.163, -1.79, 0.0), (-1.183, -1.754, 0.0), (-1.195, -1.714, 0.0), (-1.199, -1.672, 0.0), (0.9863, -1.885, 0.0), (1.028, -1.881, 0.0), (1.068, -1.869, 0.0), (1.104, -1.849, 0.0), (1.136, -1.823, 0.0), (1.163, -1.79, 0.0), (1.183, -1.754, 0.0), (1.195, -1.714, 0.0), (1.028, 1.881, 0.0), (1.068, 1.869, 0.0), (1.104, 1.849, 0.0), (1.136, 1.823, 0.0), (1.163, 1.79, 0.0), (1.183, 1.754, 0.0), (1.195, 1.714, 0.0), (1.199, 1.672, 0.0), (-1.028, 1.881, 0.0), (-1.068, 1.869, 0.0), (-1.104, 1.849, 0.0), (-1.136, 1.823, 0.0), (-1.163, 1.79, 0.0), (-1.183, 1.754, 0.0), (-1.195, 1.714, 0.0), (-1.199, 1.672, 0.0), (0.9863, 1.885, 0.0), (-0.9863, 1.885, 0.0), (1.199, -1.672, 0.0)], [], [(1, 0, 9, 10, 11, 12, 13, 14, 15, 16, 35, 24, 23, 22, 21, 20, 19, 18, 17, 33, 34, 25, 26, 27, 28, 29, 30, 31, 32, 8, 7, 6, 5, 4, 3, 2)])
_uv = me_card_prototype_8851.uv_layers.new(name='UVMap')
_uv.uv.foreach_set('vector', [0.07131, 0.001083, 0.08859, 0.0, 0.9114, 0.0, 0.9287, 0.001083, 0.9453, 0.004289, 0.9606, 0.009496, 0.9741, 0.0165, 0.9851, 0.02504, 0.9933, 0.03478, 0.9983, 0.04535, 1.0, 0.05635, 1.0, 0.9437, 0.9983, 0.9546, 0.9933, 0.9652, 0.9851, 0.975, 0.9741, 0.9835, 0.9606, 0.9905, 0.9453, 0.9957, 0.9287, 0.9989, 0.9114, 1.0, 0.08859, 1.0, 0.07131, 0.9989, 0.05469, 0.9957, 0.03937, 0.9905, 0.02595, 0.9835, 0.01493, 0.975, 0.006744, 0.9652, 0.001702, 0.9546, 0.0, 0.9437, 0.0, 0.05635, 0.001702, 0.04535, 0.006744, 0.03478, 0.01493, 0.02504, 0.02595, 0.0165, 0.03937, 0.009496, 0.05469, 0.004289])
me_card_prototype_8851.materials.append(mat_card_wavy_solid_green_3_t)
me_card_prototype_8851.use_remesh_preserve_volume = False
me_card_prototype_8851.use_remesh_preserve_attributes = False
me_card_prototype_8851.use_mirror_vertex_groups = False
me_card_prototype_8851.update()
me_card_prototype_8850 = bpy.data.meshes.new('card_prototype.8850')
me_card_prototype_8850.from_pydata([(-0.9863, -1.885, 0.0), (-1.028, -1.881, 0.0), (-1.068, -1.869, 0.0), (-1.104, -1.849, 0.0), (-1.136, -1.823, 0.0), (-1.163, -1.79, 0.0), (-1.183, -1.754, 0.0), (-1.195, -1.714, 0.0), (-1.199, -1.672, 0.0), (0.9863, -1.885, 0.0), (1.028, -1.881, 0.0), (1.068, -1.869, 0.0), (1.104, -1.849, 0.0), (1.136, -1.823, 0.0), (1.163, -1.79, 0.0), (1.183, -1.754, 0.0), (1.195, -1.714, 0.0), (1.028, 1.881, 0.0), (1.068, 1.869, 0.0), (1.104, 1.849, 0.0), (1.136, 1.823, 0.0), (1.163, 1.79, 0.0), (1.183, 1.754, 0.0), (1.195, 1.714, 0.0), (1.199, 1.672, 0.0), (-1.028, 1.881, 0.0), (-1.068, 1.869, 0.0), (-1.104, 1.849, 0.0), (-1.136, 1.823, 0.0), (-1.163, 1.79, 0.0), (-1.183, 1.754, 0.0), (-1.195, 1.714, 0.0), (-1.199, 1.672, 0.0), (0.9863, 1.885, 0.0), (-0.9863, 1.885, 0.0), (1.199, -1.672, 0.0)], [], [(1, 0, 9, 10, 11, 12, 13, 14, 15, 16, 35, 24, 23, 22, 21, 20, 19, 18, 17, 33, 34, 25, 26, 27, 28, 29, 30, 31, 32, 8, 7, 6, 5, 4, 3, 2)])
_uv = me_card_prototype_8850.uv_layers.new(name='UVMap')
_uv.uv.foreach_set('vector', [0.07131, 0.001083, 0.08859, 0.0, 0.9114, 0.0, 0.9287, 0.001083, 0.9453, 0.004289, 0.9606, 0.009496, 0.9741, 0.0165, 0.9851, 0.02504, 0.9933, 0.03478, 0.9983, 0.04535, 1.0, 0.05635, 1.0, 0.9437, 0.9983, 0.9546, 0.9933, 0.9652, 0.9851, 0.975, 0.9741, 0.9835, 0.9606, 0.9905, 0.9453, 0.9957, 0.9287, 0.9989, 0.9114, 1.0, 0.08859, 1.0, 0.07131, 0.9989, 0.05469, 0.9957, 0.03937, 0.9905, 0.02595, 0.9835, 0.01493, 0.975, 0.006744, 0.9652, 0.001702, 0.9546, 0.0, 0.9437, 0.0, 0.05635, 0.001702, 0.04535, 0.006744, 0.03478, 0.01493, 0.02504, 0.02595, 0.0165, 0.03937, 0.009496, 0.05469, 0.004289])
me_card_prototype_8850.materials.append(mat_card_square_solid_blue_3_t)
me_card_prototype_8850.use_remesh_preserve_volume = False
me_card_prototype_8850.use_remesh_preserve_attributes = False
me_card_prototype_8850.use_mirror_vertex_groups = False
me_card_prototype_8850.update()
me_card_prototype_8849 = bpy.data.meshes.new('card_prototype.8849')
me_card_prototype_8849.from_pydata([(-0.9863, -1.885, 0.0), (-1.028, -1.881, 0.0), (-1.068, -1.869, 0.0), (-1.104, -1.849, 0.0), (-1.136, -1.823, 0.0), (-1.163, -1.79, 0.0), (-1.183, -1.754, 0.0), (-1.195, -1.714, 0.0), (-1.199, -1.672, 0.0), (0.9863, -1.885, 0.0), (1.028, -1.881, 0.0), (1.068, -1.869, 0.0), (1.104, -1.849, 0.0), (1.136, -1.823, 0.0), (1.163, -1.79, 0.0), (1.183, -1.754, 0.0), (1.195, -1.714, 0.0), (1.028, 1.881, 0.0), (1.068, 1.869, 0.0), (1.104, 1.849, 0.0), (1.136, 1.823, 0.0), (1.163, 1.79, 0.0), (1.183, 1.754, 0.0), (1.195, 1.714, 0.0), (1.199, 1.672, 0.0), (-1.028, 1.881, 0.0), (-1.068, 1.869, 0.0), (-1.104, 1.849, 0.0), (-1.136, 1.823, 0.0), (-1.163, 1.79, 0.0), (-1.183, 1.754, 0.0), (-1.195, 1.714, 0.0), (-1.199, 1.672, 0.0), (0.9863, 1.885, 0.0), (-0.9863, 1.885, 0.0), (1.199, -1.672, 0.0)], [], [(1, 0, 9, 10, 11, 12, 13, 14, 15, 16, 35, 24, 23, 22, 21, 20, 19, 18, 17, 33, 34, 25, 26, 27, 28, 29, 30, 31, 32, 8, 7, 6, 5, 4, 3, 2)])
_uv = me_card_prototype_8849.uv_layers.new(name='UVMap')
_uv.uv.foreach_set('vector', [0.07131, 0.001083, 0.08859, 0.0, 0.9114, 0.0, 0.9287, 0.001083, 0.9453, 0.004289, 0.9606, 0.009496, 0.9741, 0.0165, 0.9851, 0.02504, 0.9933, 0.03478, 0.9983, 0.04535, 1.0, 0.05635, 1.0, 0.9437, 0.9983, 0.9546, 0.9933, 0.9652, 0.9851, 0.975, 0.9741, 0.9835, 0.9606, 0.9905, 0.9453, 0.9957, 0.9287, 0.9989, 0.9114, 1.0, 0.08859, 1.0, 0.07131, 0.9989, 0.05469, 0.9957, 0.03937, 0.9905, 0.02595, 0.9835, 0.01493, 0.975, 0.006744, 0.9652, 0.001702, 0.9546, 0.0, 0.9437, 0.0, 0.05635, 0.001702, 0.04535, 0.006744, 0.03478, 0.01493, 0.02504, 0.02595, 0.0165, 0.03937, 0.009496, 0.05469, 0.004289])
me_card_prototype_8849.materials.append(mat_card_wavy_empty_red_3_t)
me_card_prototype_8849.use_remesh_preserve_volume = False
me_card_prototype_8849.use_remesh_preserve_attributes = False
me_card_prototype_8849.use_mirror_vertex_groups = False
me_card_prototype_8849.update()
me_card_prototype_8848 = bpy.data.meshes.new('card_prototype.8848')
me_card_prototype_8848.from_pydata([(-0.9863, -1.885, 0.0), (-1.028, -1.881, 0.0), (-1.068, -1.869, 0.0), (-1.104, -1.849, 0.0), (-1.136, -1.823, 0.0), (-1.163, -1.79, 0.0), (-1.183, -1.754, 0.0), (-1.195, -1.714, 0.0), (-1.199, -1.672, 0.0), (0.9863, -1.885, 0.0), (1.028, -1.881, 0.0), (1.068, -1.869, 0.0), (1.104, -1.849, 0.0), (1.136, -1.823, 0.0), (1.163, -1.79, 0.0), (1.183, -1.754, 0.0), (1.195, -1.714, 0.0), (1.028, 1.881, 0.0), (1.068, 1.869, 0.0), (1.104, 1.849, 0.0), (1.136, 1.823, 0.0), (1.163, 1.79, 0.0), (1.183, 1.754, 0.0), (1.195, 1.714, 0.0), (1.199, 1.672, 0.0), (-1.028, 1.881, 0.0), (-1.068, 1.869, 0.0), (-1.104, 1.849, 0.0), (-1.136, 1.823, 0.0), (-1.163, 1.79, 0.0), (-1.183, 1.754, 0.0), (-1.195, 1.714, 0.0), (-1.199, 1.672, 0.0), (0.9863, 1.885, 0.0), (-0.9863, 1.885, 0.0), (1.199, -1.672, 0.0)], [], [(1, 0, 9, 10, 11, 12, 13, 14, 15, 16, 35, 24, 23, 22, 21, 20, 19, 18, 17, 33, 34, 25, 26, 27, 28, 29, 30, 31, 32, 8, 7, 6, 5, 4, 3, 2)])
_uv = me_card_prototype_8848.uv_layers.new(name='UVMap')
_uv.uv.foreach_set('vector', [0.07131, 0.001083, 0.08859, 0.0, 0.9114, 0.0, 0.9287, 0.001083, 0.9453, 0.004289, 0.9606, 0.009496, 0.9741, 0.0165, 0.9851, 0.02504, 0.9933, 0.03478, 0.9983, 0.04535, 1.0, 0.05635, 1.0, 0.9437, 0.9983, 0.9546, 0.9933, 0.9652, 0.9851, 0.975, 0.9741, 0.9835, 0.9606, 0.9905, 0.9453, 0.9957, 0.9287, 0.9989, 0.9114, 1.0, 0.08859, 1.0, 0.07131, 0.9989, 0.05469, 0.9957, 0.03937, 0.9905, 0.02595, 0.9835, 0.01493, 0.975, 0.006744, 0.9652, 0.001702, 0.9546, 0.0, 0.9437, 0.0, 0.05635, 0.001702, 0.04535, 0.006744, 0.03478, 0.01493, 0.02504, 0.02595, 0.0165, 0.03937, 0.009496, 0.05469, 0.004289])
me_card_prototype_8848.materials.append(mat_card_round_bars_blue_2)
me_card_prototype_8848.use_remesh_preserve_volume = False
me_card_prototype_8848.use_remesh_preserve_attributes = False
me_card_prototype_8848.use_mirror_vertex_groups = False
me_card_prototype_8848.update()
me_card_prototype_8847 = bpy.data.meshes.new('card_prototype.8847')
me_card_prototype_8847.from_pydata([(-0.9863, -1.885, 0.0), (-1.028, -1.881, 0.0), (-1.068, -1.869, 0.0), (-1.104, -1.849, 0.0), (-1.136, -1.823, 0.0), (-1.163, -1.79, 0.0), (-1.183, -1.754, 0.0), (-1.195, -1.714, 0.0), (-1.199, -1.672, 0.0), (0.9863, -1.885, 0.0), (1.028, -1.881, 0.0), (1.068, -1.869, 0.0), (1.104, -1.849, 0.0), (1.136, -1.823, 0.0), (1.163, -1.79, 0.0), (1.183, -1.754, 0.0), (1.195, -1.714, 0.0), (1.028, 1.881, 0.0), (1.068, 1.869, 0.0), (1.104, 1.849, 0.0), (1.136, 1.823, 0.0), (1.163, 1.79, 0.0), (1.183, 1.754, 0.0), (1.195, 1.714, 0.0), (1.199, 1.672, 0.0), (-1.028, 1.881, 0.0), (-1.068, 1.869, 0.0), (-1.104, 1.849, 0.0), (-1.136, 1.823, 0.0), (-1.163, 1.79, 0.0), (-1.183, 1.754, 0.0), (-1.195, 1.714, 0.0), (-1.199, 1.672, 0.0), (0.9863, 1.885, 0.0), (-0.9863, 1.885, 0.0), (1.199, -1.672, 0.0)], [], [(1, 0, 9, 10, 11, 12, 13, 14, 15, 16, 35, 24, 23, 22, 21, 20, 19, 18, 17, 33, 34, 25, 26, 27, 28, 29, 30, 31, 32, 8, 7, 6, 5, 4, 3, 2)])
_uv = me_card_prototype_8847.uv_layers.new(name='UVMap')
_uv.uv.foreach_set('vector', [0.07131, 0.001083, 0.08859, 0.0, 0.9114, 0.0, 0.9287, 0.001083, 0.9453, 0.004289, 0.9606, 0.009496, 0.9741, 0.0165, 0.9851, 0.02504, 0.9933, 0.03478, 0.9983, 0.04535, 1.0, 0.05635, 1.0, 0.9437, 0.9983, 0.9546, 0.9933, 0.9652, 0.9851, 0.975, 0.9741, 0.9835, 0.9606, 0.9905, 0.9453, 0.9957, 0.9287, 0.9989, 0.9114, 1.0, 0.08859, 1.0, 0.07131, 0.9989, 0.05469, 0.9957, 0.03937, 0.9905, 0.02595, 0.9835, 0.01493, 0.975, 0.006744, 0.9652, 0.001702, 0.9546, 0.0, 0.9437, 0.0, 0.05635, 0.001702, 0.04535, 0.006744, 0.03478, 0.01493, 0.02504, 0.02595, 0.0165, 0.03937, 0.009496, 0.05469, 0.004289])
me_card_prototype_8847.materials.append(mat_card_square_empty_green_2_t)
me_card_prototype_8847.use_remesh_preserve_volume = False
me_card_prototype_8847.use_remesh_preserve_attributes = False
me_card_prototype_8847.use_mirror_vertex_groups = False
me_card_prototype_8847.update()
me_card_prototype_8846 = bpy.data.meshes.new('card_prototype.8846')
me_card_prototype_8846.from_pydata([(-0.9863, -1.885, 0.0), (-1.028, -1.881, 0.0), (-1.068, -1.869, 0.0), (-1.104, -1.849, 0.0), (-1.136, -1.823, 0.0), (-1.163, -1.79, 0.0), (-1.183, -1.754, 0.0), (-1.195, -1.714, 0.0), (-1.199, -1.672, 0.0), (0.9863, -1.885, 0.0), (1.028, -1.881, 0.0), (1.068, -1.869, 0.0), (1.104, -1.849, 0.0), (1.136, -1.823, 0.0), (1.163, -1.79, 0.0), (1.183, -1.754, 0.0), (1.195, -1.714, 0.0), (1.028, 1.881, 0.0), (1.068, 1.869, 0.0), (1.104, 1.849, 0.0), (1.136, 1.823, 0.0), (1.163, 1.79, 0.0), (1.183, 1.754, 0.0), (1.195, 1.714, 0.0), (1.199, 1.672, 0.0), (-1.028, 1.881, 0.0), (-1.068, 1.869, 0.0), (-1.104, 1.849, 0.0), (-1.136, 1.823, 0.0), (-1.163, 1.79, 0.0), (-1.183, 1.754, 0.0), (-1.195, 1.714, 0.0), (-1.199, 1.672, 0.0), (0.9863, 1.885, 0.0), (-0.9863, 1.885, 0.0), (1.199, -1.672, 0.0)], [], [(1, 0, 9, 10, 11, 12, 13, 14, 15, 16, 35, 24, 23, 22, 21, 20, 19, 18, 17, 33, 34, 25, 26, 27, 28, 29, 30, 31, 32, 8, 7, 6, 5, 4, 3, 2)])
_uv = me_card_prototype_8846.uv_layers.new(name='UVMap')
_uv.uv.foreach_set('vector', [0.07131, 0.001083, 0.08859, 0.0, 0.9114, 0.0, 0.9287, 0.001083, 0.9453, 0.004289, 0.9606, 0.009496, 0.9741, 0.0165, 0.9851, 0.02504, 0.9933, 0.03478, 0.9983, 0.04535, 1.0, 0.05635, 1.0, 0.9437, 0.9983, 0.9546, 0.9933, 0.9652, 0.9851, 0.975, 0.9741, 0.9835, 0.9606, 0.9905, 0.9453, 0.9957, 0.9287, 0.9989, 0.9114, 1.0, 0.08859, 1.0, 0.07131, 0.9989, 0.05469, 0.9957, 0.03937, 0.9905, 0.02595, 0.9835, 0.01493, 0.975, 0.006744, 0.9652, 0.001702, 0.9546, 0.0, 0.9437, 0.0, 0.05635, 0.001702, 0.04535, 0.006744, 0.03478, 0.01493, 0.02504, 0.02595, 0.0165, 0.03937, 0.009496, 0.05469, 0.004289])
me_card_prototype_8846.materials.append(mat_card_round_empty_green_1_t)
me_card_prototype_8846.use_remesh_preserve_volume = False
me_card_prototype_8846.use_remesh_preserve_attributes = False
me_card_prototype_8846.use_mirror_vertex_groups = False
me_card_prototype_8846.update()
me_backdrop = bpy.data.meshes.new('Backdrop')
me_backdrop.from_pydata([(-1.0, -1.0, 0.0), (1.0, -1.0, 0.0), (-1.0, 1.0, 0.0), (1.0, 1.0, 0.0)], [], [(0, 1, 3, 2)])
me_backdrop.materials.append(mat_plank)
me_backdrop.use_remesh_preserve_volume = False
me_backdrop.use_remesh_preserve_attributes = False
me_backdrop.use_mirror_vertex_groups = False
me_backdrop.update()
me_card_prototype = bpy.data.meshes.new('card_prototype')
me_card_prototype.from_pydata([(-0.9863, -1.885, 0.0), (-1.028, -1.881, 0.0), (-1.068, -1.869, 0.0), (-1.104, -1.849, 0.0), (-1.136, -1.823, 0.0), (-1.163, -1.79, 0.0), (-1.183, -1.754, 0.0), (-1.195, -1.714, 0.0), (-1.199, -1.672, 0.0), (0.9863, -1.885, 0.0), (1.028, -1.881, 0.0), (1.068, -1.869, 0.0), (1.104, -1.849, 0.0), (1.136, -1.823, 0.0), (1.163, -1.79, 0.0), (1.183, -1.754, 0.0), (1.195, -1.714, 0.0), (1.028, 1.881, 0.0), (1.068, 1.869, 0.0), (1.104, 1.849, 0.0), (1.136, 1.823, 0.0), (1.163, 1.79, 0.0), (1.183, 1.754, 0.0), (1.195, 1.714, 0.0), (1.199, 1.672, 0.0), (-1.028, 1.881, 0.0), (-1.068, 1.869, 0.0), (-1.104, 1.849, 0.0), (-1.136, 1.823, 0.0), (-1.163, 1.79, 0.0), (-1.183, 1.754, 0.0), (-1.195, 1.714, 0.0), (-1.199, 1.672, 0.0), (0.9863, 1.885, 0.0), (-0.9863, 1.885, 0.0), (1.199, -1.672, 0.0)], [], [(1, 0, 9, 10, 11, 12, 13, 14, 15, 16, 35, 24, 23, 22, 21, 20, 19, 18, 17, 33, 34, 25, 26, 27, 28, 29, 30, 31, 32, 8, 7, 6, 5, 4, 3, 2)])
_uv = me_card_prototype.uv_layers.new(name='UVMap')
_uv.uv.foreach_set('vector', [0.07131, 0.001083, 0.08859, 0.0, 0.9114, 0.0, 0.9287, 0.001083, 0.9453, 0.004289, 0.9606, 0.009496, 0.9741, 0.0165, 0.9851, 0.02504, 0.9933, 0.03478, 0.9983, 0.04535, 1.0, 0.05635, 1.0, 0.9437, 0.9983, 0.9546, 0.9933, 0.9652, 0.9851, 0.975, 0.9741, 0.9835, 0.9606, 0.9905, 0.9453, 0.9957, 0.9287, 0.9989, 0.9114, 1.0, 0.08859, 1.0, 0.07131, 0.9989, 0.05469, 0.9957, 0.03937, 0.9905, 0.02595, 0.9835, 0.01493, 0.975, 0.006744, 0.9652, 0.001702, 0.9546, 0.0, 0.9437, 0.0, 0.05635, 0.001702, 0.04535, 0.006744, 0.03478, 0.01493, 0.02504, 0.02595, 0.0165, 0.03937, 0.009496, 0.05469, 0.004289])
me_card_prototype.materials.append(mat_card_round_empty_red_3)
me_card_prototype.use_remesh_preserve_volume = False
me_card_prototype.use_remesh_preserve_attributes = False
me_card_prototype.use_mirror_vertex_groups = False
me_card_prototype.update()

# ---- objects
ob_card_wavy_empty_red_3_001 = bpy.data.objects.new('card_wavy_empty_red_3.001', me_card_prototype_8858)
ob_card_wavy_solid_blue_1 = bpy.data.objects.new('card_wavy_solid_blue_1', me_card_prototype_8857)
ob_card_square_solid_red_2 = bpy.data.objects.new('card_square_solid_red_2', me_card_prototype_8856)
ob_card_square_bars_red_3 = bpy.data.objects.new('card_square_bars_red_3', me_card_prototype_8855)
ob_card_round_empty_red_3 = bpy.data.objects.new('card_round_empty_red_3', me_card_prototype_8854)
ob_card_round_bars_red_2 = bpy.data.objects.new('card_round_bars_red_2', me_card_prototype_8853)
ob_card_square_bars_red_1 = bpy.data.objects.new('card_square_bars_red_1', me_card_prototype_8852)
ob_card_wavy_solid_green_3 = bpy.data.objects.new('card_wavy_solid_green_3', me_card_prototype_8851)
ob_card_square_solid_blue_3 = bpy.data.objects.new('card_square_solid_blue_3', me_card_prototype_8850)
ob_card_wavy_empty_red_3 = bpy.data.objects.new('card_wavy_empty_red_3', me_card_prototype_8849)
ob_card_square_bars_green_1 = bpy.data.objects.new('card_square_bars_green_1', me_card_prototype_8848)
ob_card_square_empty_green_2 = bpy.data.objects.new('card_square_empty_green_2', me_card_prototype_8847)
ob_card_round_empty_green_1 = bpy.data.objects.new('card_round_empty_green_1', me_card_prototype_8846)
ob_backdrop = bpy.data.objects.new('Backdrop', me_backdrop)
ob_card_prototype = bpy.data.objects.new('card_prototype', me_card_prototype)
ob_camera = bpy.data.objects.new('Camera', cam_camera)

# ---- transforms, parenting, visibility, modifiers, constraints
ob_card_wavy_empty_red_3_001.location = (-8.437, 6.067, 0.0)
ob_card_wavy_empty_red_3_001.lineart.crease_threshold = 0.0
ob_card_wavy_solid_blue_1.location = (3.601, 0.9878, 0.0)
ob_card_wavy_solid_blue_1.rotation_euler = (0.0, 0.0, 0.06123)
ob_card_wavy_solid_blue_1.lineart.crease_threshold = 0.0
ob_card_square_solid_red_2.location = (0.339, 1.064, 0.0)
ob_card_square_solid_red_2.rotation_euler = (0.0, 0.0, 0.07604)
ob_card_square_solid_red_2.lineart.crease_threshold = 0.0
ob_card_square_bars_red_3.location = (-0.7247, 6.413, 0.0)
ob_card_square_bars_red_3.rotation_euler = (0.0, 0.0, 0.05664)
ob_card_square_bars_red_3.lineart.crease_threshold = 0.0
ob_card_round_empty_red_3.location = (-8.541, 0.2499, 0.0)
ob_card_round_empty_red_3.rotation_euler = (0.0, 0.0, 0.03934)
ob_card_round_empty_red_3.lineart.crease_threshold = 0.0
ob_card_round_bars_red_2.location = (-5.047, -0.1483, 0.0)
ob_card_round_bars_red_2.rotation_euler = (0.0, 0.0, 0.05831)
ob_card_round_bars_red_2.lineart.crease_threshold = 0.0
ob_card_square_bars_red_1.location = (3.374, -6.37, 0.0)
ob_card_square_bars_red_1.rotation_euler = (0.0, 0.0, 0.02922)
ob_card_square_bars_red_1.lineart.crease_threshold = 0.0
ob_card_wavy_solid_green_3.location = (-0.6061, -13.13, 0.0)
ob_card_wavy_solid_green_3.rotation_euler = (0.0, 0.0, 0.0553)
ob_card_wavy_solid_green_3.lineart.crease_threshold = 0.0
ob_card_square_solid_blue_3.location = (-9.22, -13.12, 0.0)
ob_card_square_solid_blue_3.rotation_euler = (0.0, 0.0, 0.04328)
ob_card_square_solid_blue_3.lineart.crease_threshold = 0.0
ob_card_wavy_empty_red_3.location = (-5.167, -7.035, 0.0)
ob_card_wavy_empty_red_3.rotation_euler = (0.0, 0.0, 0.01232)
ob_card_wavy_empty_red_3.lineart.crease_threshold = 0.0
ob_card_square_bars_green_1.location = (-4.726, -11.08, 0.0)
ob_card_square_bars_green_1.rotation_euler = (0.0, 0.0, 0.02134)
ob_card_square_bars_green_1.lineart.crease_threshold = 0.0
ob_card_square_empty_green_2.location = (4.269, 5.599, 0.0)
ob_card_square_empty_green_2.rotation_euler = (0.0, 0.0, 0.00262)
ob_card_square_empty_green_2.lineart.crease_threshold = 0.0
ob_card_round_empty_green_1.location = (-3.854, 6.913, 0.0)
ob_card_round_empty_green_1.rotation_euler = (0.0, 0.0, 0.02256)
ob_card_round_empty_green_1.lineart.crease_threshold = 0.0
ob_backdrop.location = (0.0, 0.0, -0.031)
ob_backdrop.scale = (1000.0, 1000.0, 1000.0)
ob_backdrop.lineart.crease_threshold = 0.0
ob_card_prototype.location = (0.0, 0.0, 0.0)
ob_card_prototype.hide_viewport = True
ob_card_prototype.hide_render = True
ob_card_prototype.lineart.crease_threshold = 0.0
ob_camera.location = (0.8057, -24.56, 31.55)
ob_camera.lineart.crease_threshold = 0.0
_c = ob_camera.constraints.new('TRACK_TO'); _c.name = 'AutoTrack'
_c.target = ob_card_prototype

# ---- collection membership
col_collection_1.objects.link(ob_card_wavy_empty_red_3_001)
col_collection_1.objects.link(ob_card_wavy_solid_blue_1)
col_collection_1.objects.link(ob_card_square_solid_red_2)
col_collection_1.objects.link(ob_card_square_bars_red_3)
col_collection_1.objects.link(ob_card_round_empty_red_3)
col_collection_1.objects.link(ob_card_round_bars_red_2)
col_collection_1.objects.link(ob_card_square_bars_red_1)
col_collection_1.objects.link(ob_card_wavy_solid_green_3)
col_collection_1.objects.link(ob_card_square_solid_blue_3)
col_collection_1.objects.link(ob_card_wavy_empty_red_3)
col_collection_1.objects.link(ob_card_square_bars_green_1)
col_collection_1.objects.link(ob_card_square_empty_green_2)
col_collection_1.objects.link(ob_card_round_empty_green_1)
col_collection_1.objects.link(ob_backdrop)
col_collection_1.objects.link(ob_card_prototype)
col_collection_1.objects.link(ob_camera)

# ---- scene / render settings (as saved in the file)
scene.camera = ob_camera
scene.frame_start = 1; scene.frame_end = 250; scene.frame_set(47)
scene.render.engine = 'CYCLES'
scene.render.resolution_percentage = 50
scene.render.dither_intensity = 0.0
scene.cycles.use_denoising = False
scene.cycles.samples = 128
scene.cycles.sampling_pattern = 'TABULATED_SOBOL'
scene.cycles.light_sampling_threshold = 0.0
scene.cycles.use_adaptive_sampling = False
scene.cycles.use_light_tree = False
scene.cycles.blur_glossy = 0.0
scene.cycles.sample_clamp_indirect = 0.0
scene.view_settings.look = 'Very High Contrast'
scene.view_settings.view_transform = 'Standard'
bpy.context.view_layer.update()

# ---- added for rendering (the .blend has no usable light): sun
light_auto_sun = bpy.data.lights.new('AutoSun', 'SUN')
light_auto_sun.energy = 3.0
light_auto_sun.angle = 0.0523599
ob_auto_sun = bpy.data.objects.new('AutoSun', light_auto_sun)
scene.collection.objects.link(ob_auto_sun)
ob_auto_sun.rotation_euler = (0.872665, 0.174533, 0.523599)
bpy.context.view_layer.update()
